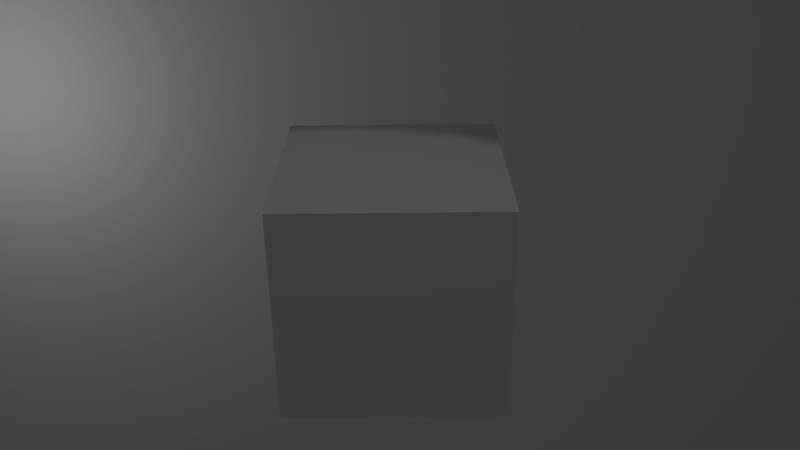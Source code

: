 # Source: scene.blend  (saved by Blender 2.77.0; exported with 4.5.12 LTS)
import bpy
from mathutils import Matrix  # noqa: F401  (used for matrix-valued properties, if any)

bpy.ops.wm.read_factory_settings(use_empty=True)
scene = bpy.context.scene
scene.name = 'Scene'

# ---- collections
col_collection_1 = bpy.data.collections.new('Collection 1'); scene.collection.children.link(col_collection_1)

# ---- materials (node trees are filled in below, after node groups)
mat_material_002 = bpy.data.materials.new('Material.002')
mat_material_002.alpha_threshold = 0.0
mat_material_002.use_transparent_shadow = False
mat_material_002.roughness = 0.5
mat_material_001 = bpy.data.materials.new('Material.001')
mat_material_001.alpha_threshold = 0.0
mat_material_001.use_transparent_shadow = False
mat_material_001.roughness = 0.5

# ---- material node trees

# ---- world
world_world = bpy.data.worlds.new('World'); scene.world = world_world
world_world.color = (0.05088, 0.05088, 0.05088)
world_world.use_sun_shadow = False
world_world.sun_shadow_jitter_overblur = 0.0
world_world.cycles.sampling_method = 'MANUAL'

# ---- cameras
cam_camera_055 = bpy.data.cameras.new('Camera.055')
cam_camera_055.clip_end = 100.0
cam_camera_055.lens = 35.0
cam_camera_055.sensor_width = 32.0
cam_camera_055.sensor_height = 18.0
cam_camera_055.ortho_scale = 7.314
cam_camera_055.dof.focus_distance = 0.0
cam_camera_055.dof.aperture_fstop = 128.0
cam_camera_054 = bpy.data.cameras.new('Camera.054')
cam_camera_054.clip_end = 100.0
cam_camera_054.lens = 35.0
cam_camera_054.sensor_width = 32.0
cam_camera_054.sensor_height = 18.0
cam_camera_054.ortho_scale = 7.314
cam_camera_054.dof.focus_distance = 0.0
cam_camera_054.dof.aperture_fstop = 128.0
cam_camera_017 = bpy.data.cameras.new('Camera.017')
cam_camera_017.clip_end = 100.0
cam_camera_017.lens = 35.0
cam_camera_017.sensor_width = 32.0
cam_camera_017.sensor_height = 18.0
cam_camera_017.ortho_scale = 7.314
cam_camera_017.dof.focus_distance = 0.0
cam_camera_017.dof.aperture_fstop = 128.0
cam_camera_016 = bpy.data.cameras.new('Camera.016')
cam_camera_016.clip_end = 100.0
cam_camera_016.lens = 35.0
cam_camera_016.sensor_width = 32.0
cam_camera_016.sensor_height = 18.0
cam_camera_016.ortho_scale = 7.314
cam_camera_016.dof.focus_distance = 0.0
cam_camera_016.dof.aperture_fstop = 128.0
cam_camera_015 = bpy.data.cameras.new('Camera.015')
cam_camera_015.clip_end = 100.0
cam_camera_015.lens = 35.0
cam_camera_015.sensor_width = 32.0
cam_camera_015.sensor_height = 18.0
cam_camera_015.ortho_scale = 7.314
cam_camera_015.dof.focus_distance = 0.0
cam_camera_015.dof.aperture_fstop = 128.0
cam_camera_014 = bpy.data.cameras.new('Camera.014')
cam_camera_014.clip_end = 100.0
cam_camera_014.lens = 35.0
cam_camera_014.sensor_width = 32.0
cam_camera_014.sensor_height = 18.0
cam_camera_014.ortho_scale = 7.314
cam_camera_014.dof.focus_distance = 0.0
cam_camera_014.dof.aperture_fstop = 128.0
cam_camera_013 = bpy.data.cameras.new('Camera.013')
cam_camera_013.clip_end = 100.0
cam_camera_013.lens = 35.0
cam_camera_013.sensor_width = 32.0
cam_camera_013.sensor_height = 18.0
cam_camera_013.ortho_scale = 7.314
cam_camera_013.dof.focus_distance = 0.0
cam_camera_013.dof.aperture_fstop = 128.0
cam_camera_012 = bpy.data.cameras.new('Camera.012')
cam_camera_012.clip_end = 100.0
cam_camera_012.lens = 35.0
cam_camera_012.sensor_width = 32.0
cam_camera_012.sensor_height = 18.0
cam_camera_012.ortho_scale = 7.314
cam_camera_012.dof.focus_distance = 0.0
cam_camera_012.dof.aperture_fstop = 128.0
cam_camera_011 = bpy.data.cameras.new('Camera.011')
cam_camera_011.clip_end = 100.0
cam_camera_011.lens = 35.0
cam_camera_011.sensor_width = 32.0
cam_camera_011.sensor_height = 18.0
cam_camera_011.ortho_scale = 7.314
cam_camera_011.dof.focus_distance = 0.0
cam_camera_011.dof.aperture_fstop = 128.0
cam_camera_010 = bpy.data.cameras.new('Camera.010')
cam_camera_010.clip_end = 100.0
cam_camera_010.lens = 35.0
cam_camera_010.sensor_width = 32.0
cam_camera_010.sensor_height = 18.0
cam_camera_010.ortho_scale = 7.314
cam_camera_010.dof.focus_distance = 0.0
cam_camera_010.dof.aperture_fstop = 128.0
cam_camera = bpy.data.cameras.new('Camera')
cam_camera.clip_end = 100.0
cam_camera.lens = 35.0
cam_camera.sensor_width = 32.0
cam_camera.sensor_height = 18.0
cam_camera.ortho_scale = 7.314
cam_camera.dof.focus_distance = 0.0
cam_camera.dof.aperture_fstop = 128.0

# ---- lights
light_point = bpy.data.lights.new('Point', 'POINT')
light_point.transmission_factor = 0.0
light_point.energy = 100.0
light_point.shadow_buffer_clip_start = 0.5
light_point.shadow_soft_size = 0.1
light_point.shadow_maximum_resolution = 0.006
light_point.use_absolute_resolution = True
light_spot = bpy.data.lights.new('Spot', 'SPOT')
light_spot.transmission_factor = 0.0
light_spot.energy = 100.0
light_spot.shadow_buffer_clip_start = 0.5
light_spot.shadow_soft_size = 0.1
light_spot.shadow_maximum_resolution = 0.006
light_spot.use_absolute_resolution = True

# ---- meshes
me_cube_004 = bpy.data.meshes.new('Cube.004')
me_cube_004.from_pydata([(-1.0, -1.0, -1.0), (-1.0, -1.0, 1.0), (-1.0, 1.0, -1.0), (-1.0, 1.0, 1.0), (1.0, -1.0, -1.0), (1.0, -1.0, 1.0), (1.0, 1.0, -1.0), (1.0, 1.0, 1.0)], [], [(1, 3, 2, 0), (3, 7, 6, 2), (7, 5, 4, 6), (5, 1, 0, 4), (0, 2, 6, 4), (5, 7, 3, 1)])
_uv = me_cube_004.uv_layers.new(name='UVMap')
_uv.uv.foreach_set('vector', [0.7218, 0.3281, 0.7218, 0.5821, 0.5101, 0.5821, 0.5101, 0.3281, 0.7267, 0.5786, 0.7267, 0.3318, 0.9324, 0.3318, 0.9324, 0.5786, 0.5108, 0.5819, 0.3022, 0.5778, 0.3056, 0.3275, 0.5142, 0.3315, 0.08831, 0.335, 0.2922, 0.335, 0.2922, 0.5796, 0.08831, 0.5796, 0.506, 0.06958, 0.506, 0.3213, 0.2962, 0.3213, 0.2962, 0.06958, 0.2975, 0.5885, 0.5083, 0.5885, 0.5083, 0.8414, 0.2975, 0.8414])
me_cube_004.materials.append(mat_material_002)
me_cube_004.use_remesh_preserve_volume = False
me_cube_004.use_remesh_preserve_attributes = False
me_cube_004.use_mirror_vertex_groups = False
me_cube_004.update()
me_cube_002 = bpy.data.meshes.new('Cube.002')
me_cube_002.from_pydata([(-1.0, -1.0, -1.0), (-1.0, -1.0, 1.0), (-1.0, 1.0, -1.0), (-1.0, 1.0, 1.0), (1.0, -1.0, -1.0), (1.0, -1.0, 1.0), (1.0, 1.0, -1.0), (1.0, 1.0, 1.0)], [], [(1, 3, 2, 0), (3, 7, 6, 2), (7, 5, 4, 6), (5, 1, 0, 4), (0, 2, 6, 4), (5, 7, 3, 1)])
_uv = me_cube_002.uv_layers.new(name='UVMap')
_uv.uv.foreach_set('vector', [0.0, 0.0, 0.0, 0.0, 0.0, 0.0, 0.0, 0.0, 0.0, 0.0, 0.0, 0.0, 0.0, 0.0, 0.0, 0.0, 0.9999, 0.9999, 9.998e-05, 0.9999, 0.0001, 9.998e-05, 0.9999, 9.998e-05, 0.0, 0.0, 0.0, 0.0, 0.0, 0.0, 0.0, 0.0, 0.0, 0.0, 0.0, 0.0, 0.0, 0.0, 0.0, 0.0, 0.0, 0.0, 0.0, 0.0, 0.0, 0.0, 0.0, 0.0])
me_cube_002.materials.append(mat_material_001)
me_cube_002.use_remesh_preserve_volume = False
me_cube_002.use_remesh_preserve_attributes = False
me_cube_002.use_mirror_vertex_groups = False
me_cube_002.update()

# ---- objects
ob_cam_1_0 = bpy.data.objects.new('cam_1_0', cam_camera_055)
ob_cam_0_0 = bpy.data.objects.new('cam_0_0', cam_camera_054)
ob_cam_9_0 = bpy.data.objects.new('cam_9_0', cam_camera_017)
ob_cam_8_0 = bpy.data.objects.new('cam_8_0', cam_camera_016)
ob_cam_7_0 = bpy.data.objects.new('cam_7_0', cam_camera_015)
ob_cam_6_0 = bpy.data.objects.new('cam_6_0', cam_camera_014)
ob_cam_5_0 = bpy.data.objects.new('cam_5_0', cam_camera_013)
ob_cam_4_0 = bpy.data.objects.new('cam_4_0', cam_camera_012)
ob_cam_3_0 = bpy.data.objects.new('cam_3_0', cam_camera_011)
ob_cam_2_0 = bpy.data.objects.new('cam_2_0', cam_camera_010)
ob_point = bpy.data.objects.new('Point', light_point)
ob_spot = bpy.data.objects.new('Spot', light_spot)
ob_cube = bpy.data.objects.new('Cube', me_cube_004)
ob_wall = bpy.data.objects.new('Wall', me_cube_002)
ob_camera_default = bpy.data.objects.new('camera_default', cam_camera)

# ---- transforms, parenting, visibility, modifiers, constraints
ob_cam_1_0.location = (6.141, 0.1, 4.922)
ob_cam_1_0.rotation_euler = (1.109, 0.01082, 1.571)
ob_cam_1_0.lineart.crease_threshold = 0.0
ob_cam_0_0.location = (6.141, 0.0, 4.922)
ob_cam_0_0.rotation_euler = (1.109, 0.01082, 1.571)
ob_cam_0_0.lineart.crease_threshold = 0.0
ob_cam_9_0.location = (6.141, 0.9, 4.922)
ob_cam_9_0.rotation_euler = (1.109, 0.01082, 1.571)
ob_cam_9_0.lineart.crease_threshold = 0.0
ob_cam_8_0.location = (6.141, 0.8, 4.922)
ob_cam_8_0.rotation_euler = (1.109, 0.01082, 1.571)
ob_cam_8_0.lineart.crease_threshold = 0.0
ob_cam_7_0.location = (6.141, 0.7, 4.922)
ob_cam_7_0.rotation_euler = (1.109, 0.01082, 1.571)
ob_cam_7_0.lineart.crease_threshold = 0.0
ob_cam_6_0.location = (6.141, 0.6, 4.922)
ob_cam_6_0.rotation_euler = (1.109, 0.01082, 1.571)
ob_cam_6_0.lineart.crease_threshold = 0.0
ob_cam_5_0.location = (6.141, 0.5, 4.922)
ob_cam_5_0.rotation_euler = (1.109, 0.01082, 1.571)
ob_cam_5_0.lineart.crease_threshold = 0.0
ob_cam_4_0.location = (6.141, 0.4, 4.922)
ob_cam_4_0.rotation_euler = (1.109, 0.01082, 1.571)
ob_cam_4_0.lineart.crease_threshold = 0.0
ob_cam_3_0.location = (6.141, 0.3, 4.922)
ob_cam_3_0.rotation_euler = (1.109, 0.01082, 1.571)
ob_cam_3_0.lineart.crease_threshold = 0.0
ob_cam_2_0.location = (6.141, 0.2, 4.922)
ob_cam_2_0.rotation_euler = (1.109, 0.01082, 1.571)
ob_cam_2_0.lineart.crease_threshold = 0.0
ob_point.location = (-3.739, -5.977, 0.9758)
ob_point.lineart.crease_threshold = 0.0
ob_spot.location = (0.974, -0.5087, 9.182)
ob_spot.lineart.crease_threshold = 0.0
ob_cube.location = (-0.9895, -0.005041, 0.9767)
ob_cube.lineart.crease_threshold = 0.0
ob_wall.location = (-6.978, 0.2196, -0.3626)
ob_wall.scale = (0.1, 8.0, 8.0)
ob_wall.lineart.crease_threshold = 0.0
ob_camera_default.location = (6.141, 0.0, 4.922)
ob_camera_default.rotation_euler = (1.109, 0.01082, 1.571)
ob_camera_default.lock_rotations_4d = False
ob_camera_default.empty_display_type = 'ARROWS'
ob_camera_default.color = (0.0, 0.0, 0.0, 0.0)
ob_camera_default.display_type = 'WIRE'
ob_camera_default.lineart.crease_threshold = 0.0

# ---- collection membership
col_collection_1.objects.link(ob_cam_1_0)
col_collection_1.objects.link(ob_cam_0_0)
col_collection_1.objects.link(ob_cam_9_0)
col_collection_1.objects.link(ob_cam_8_0)
col_collection_1.objects.link(ob_cam_7_0)
col_collection_1.objects.link(ob_cam_6_0)
col_collection_1.objects.link(ob_cam_5_0)
col_collection_1.objects.link(ob_cam_4_0)
col_collection_1.objects.link(ob_cam_3_0)
col_collection_1.objects.link(ob_cam_2_0)
col_collection_1.objects.link(ob_point)
col_collection_1.objects.link(ob_spot)
col_collection_1.objects.link(ob_cube)
col_collection_1.objects.link(ob_wall)
col_collection_1.objects.link(ob_camera_default)

# ---- scene / render settings (as saved in the file)
scene.camera = ob_cam_1_0
scene.frame_start = 1; scene.frame_end = 250; scene.frame_set(1)
scene.render.engine = 'BLENDER_EEVEE_NEXT'
scene.render.resolution_percentage = 50
scene.render.dither_intensity = 0.0
scene.cycles.use_denoising = False
scene.cycles.samples = 128
scene.cycles.sampling_pattern = 'TABULATED_SOBOL'
scene.cycles.light_sampling_threshold = 0.0
scene.cycles.use_adaptive_sampling = False
scene.cycles.use_light_tree = False
scene.cycles.blur_glossy = 0.0
scene.cycles.sample_clamp_indirect = 0.0
scene.view_settings.view_transform = 'Standard'
bpy.context.view_layer.update()
